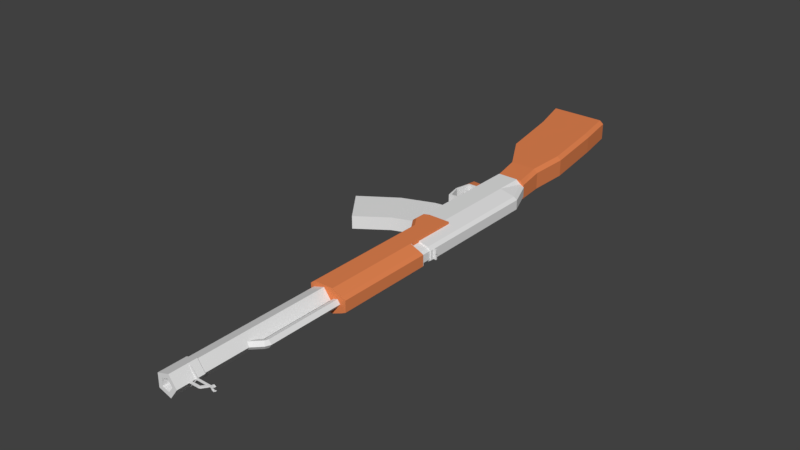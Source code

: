 # Source: 2d815a8b-76d5-4cf2-9ce4-8c08d5168e7bcr_temp.blend  (saved by Blender 2.83.19; exported with 4.5.12 LTS)
import bpy
from mathutils import Matrix  # noqa: F401  (used for matrix-valued properties, if any)

bpy.ops.wm.read_factory_settings(use_empty=True)
scene = bpy.context.scene
scene.name = 'Scene'

# ---- collections
col_collection_1 = bpy.data.collections.new('Collection 1'); scene.collection.children.link(col_collection_1)

# ---- materials (node trees are filled in below, after node groups)
mat_wood = bpy.data.materials.new('Wood')
mat_wood.alpha_threshold = 0.0
mat_wood.use_transparent_shadow = False
mat_wood.diffuse_color = (0.8, 0.2384, 0.08625, 1.0)
mat_wood.roughness = 0.5
mat_metal = bpy.data.materials.new('Metal')
mat_metal.alpha_threshold = 0.0
mat_metal.use_transparent_shadow = False
mat_metal.roughness = 0.5

# ---- material node trees

# ---- world
world_world = bpy.data.worlds.new('World'); scene.world = world_world
world_world.color = (0.05088, 0.05088, 0.05088)
world_world.use_sun_shadow = False
world_world.sun_shadow_jitter_overblur = 0.0
world_world.cycles.sampling_method = 'MANUAL'

# ---- meshes
me_cube_003 = bpy.data.meshes.new('Cube.003')
me_cube_003.from_pydata([(-0.1003, -0.06712, 0.0907), (-0.1003, -0.0009771, 0.1054), (-0.1003, -0.06712, -0.0907), (-0.1003, -0.0009771, -0.1054), (0.1003, -0.06712, 0.0907), (0.1632, -0.0009771, 0.1054), (0.1003, -0.06712, -0.0907), (0.1632, -0.0009771, -0.1054), (-0.09884, -0.1668, 0.0614), (-0.09884, -0.1668, -0.0614), (0.06148, -0.1904, 0.0614), (0.06148, -0.1904, -0.0614), (-0.1237, -0.2916, 0.05238), (-0.124, -0.2902, -0.0516), (0.03681, -0.314, 0.0516), (0.0365, -0.3126, -0.05238), (-0.1468, -0.4578, 0.05015), (-0.1472, -0.4564, -0.05383), (0.01364, -0.4802, 0.04937), (0.01333, -0.4787, -0.05461), (-0.1237, -0.4752, 0.03354), (-0.1239, -0.4742, -0.03785), (-0.01353, -0.4905, 0.033), (-0.01374, -0.4895, -0.03838), (-0.1003, -0.06712, 0.0907), (-0.1003, -0.0009771, 0.1054), (-0.1003, -0.0009771, 0.1054), (-0.1003, -0.0009771, -0.1054), (-0.1003, -0.0009771, -0.1054), (-0.1003, -0.06712, -0.0907), (0.1632, -0.0009771, -0.1054), (0.1632, -0.0009771, -0.1054), (0.1003, -0.06712, -0.0907), (0.1632, -0.0009771, 0.1054), (0.1632, -0.0009771, 0.1054), (0.1003, -0.06712, 0.0907), (0.06148, -0.1904, -0.0614), (-0.09884, -0.1668, -0.0614), (-0.09884, -0.1668, 0.0614), (0.06148, -0.1904, 0.0614), (-0.1237, -0.2916, 0.05238), (0.03681, -0.314, 0.0516), (0.0365, -0.3126, -0.05238), (-0.124, -0.2902, -0.0516), (0.01364, -0.4802, 0.04937), (0.01333, -0.4787, -0.05461), (-0.1472, -0.4564, -0.05383), (-0.1468, -0.4578, 0.05015), (-0.1239, -0.4742, -0.03785), (-0.1239, -0.4742, -0.03785), (-0.1237, -0.4752, 0.03354), (-0.1237, -0.4752, 0.03354), (-0.01374, -0.4895, -0.03838), (-0.01374, -0.4895, -0.03838), (-0.01353, -0.4905, 0.033), (-0.01353, -0.4905, 0.033)], [], [(24, 25, 27, 29), (2, 28, 30, 32), (6, 31, 33, 35), (4, 34, 26, 0), (2, 32, 36, 9), (7, 3, 1, 5), (10, 8, 12, 14), (24, 29, 37, 38), (6, 35, 39, 11), (4, 0, 8, 10), (15, 41, 44, 19), (9, 36, 42, 13), (11, 39, 41, 15), (38, 37, 43, 40), (19, 44, 54, 53), (40, 43, 46, 47), (14, 12, 16, 18), (13, 42, 45, 17), (48, 52, 55, 50), (47, 46, 49, 51), (18, 16, 20, 22), (17, 45, 23, 21)])
me_cube_003.polygons.foreach_set('use_smooth', [True] * 22)
_k = set([(0, 8), (0, 26), (1, 3), (1, 5), (2, 9), (2, 28), (3, 7), (4, 10), (4, 34), (5, 7), (6, 11), (6, 31), (8, 12), (9, 13), (10, 14), (11, 15), (12, 16), (13, 17), (14, 18), (15, 19), (16, 20), (17, 21), (18, 22), (19, 53), (20, 22), (21, 23), (23, 45), (24, 25), (24, 38), (25, 27), (26, 34), (27, 29), (28, 30), (29, 37), (30, 32), (31, 33), (32, 36), (33, 35), (35, 39), (36, 42), (37, 43), (38, 40), (39, 41), (40, 47), (41, 44), (42, 45), (43, 46), (44, 54), (46, 49), (47, 51), (48, 50), (48, 52), (49, 51), (50, 55), (52, 55), (53, 54)])
me_cube_003.attributes.new('sharp_edge', 'BOOLEAN', 'EDGE').data.foreach_set('value', [ (min(e.vertices), max(e.vertices)) in _k for e in me_cube_003.edges])
me_cube_003.materials.append(mat_wood)
me_cube_003.use_remesh_preserve_volume = False
me_cube_003.use_remesh_preserve_attributes = False
me_cube_003.use_mirror_vertex_groups = False
me_cube_003.update()
me_cube = bpy.data.meshes.new('Cube')
me_cube.from_pydata([(-0.2668, -0.1347, 0.0639), (-0.2668, 0.05072, 0.0639), (-0.2668, -0.1347, -0.0639), (-0.2668, 0.05072, -0.0639), (0.1496, -0.1347, 0.0639), (0.1496, 0.05072, 0.0639), (0.1496, -0.1347, -0.0639), (0.1496, 0.05072, -0.0639), (-0.2269, -0.4103, 0.0639), (-0.2269, -0.4103, -0.0639), (0.1755, -0.2975, 0.0639), (0.1755, -0.2975, -0.0639), (-0.1088, -0.7236, 0.0639), (-0.1088, -0.7236, -0.0639), (0.265, -0.5306, 0.0639), (0.265, -0.5306, -0.0639), (0.1306, -1.077, 0.0639), (0.1306, -1.077, -0.0639), (0.4689, -0.8212, 0.0639), (0.4689, -0.8212, -0.0639), (-0.2668, -0.1347, 0.0639), (-0.2668, 0.05072, 0.0639), (-0.2668, 0.05072, 0.0639), (-0.2668, 0.05072, -0.0639), (-0.2668, 0.05072, -0.0639), (-0.2668, -0.1347, -0.0639), (0.1496, 0.05072, -0.0639), (0.1496, 0.05072, -0.0639), (0.1496, -0.1347, -0.0639), (0.1496, 0.05072, 0.0639), (0.1496, 0.05072, 0.0639), (0.1496, -0.1347, 0.0639), (0.1755, -0.2975, -0.0639), (-0.2269, -0.4103, -0.0639), (-0.2269, -0.4103, 0.0639), (0.1755, -0.2975, 0.0639), (-0.1088, -0.7236, 0.0639), (0.265, -0.5306, 0.0639), (0.265, -0.5306, -0.0639), (-0.1088, -0.7236, -0.0639), (0.1306, -1.077, -0.0639), (0.1306, -1.077, -0.0639), (0.1306, -1.077, 0.0639), (0.1306, -1.077, 0.0639), (0.4689, -0.8212, -0.0639), (0.4689, -0.8212, -0.0639), (0.4689, -0.8212, 0.0639), (0.4689, -0.8212, 0.0639)], [], [(20, 21, 23, 25), (2, 24, 26, 28), (6, 27, 29, 31), (4, 30, 22, 0), (2, 28, 32, 9), (7, 3, 1, 5), (10, 8, 12, 14), (20, 25, 33, 34), (6, 31, 35, 11), (4, 0, 8, 10), (15, 37, 46, 45), (9, 32, 38, 13), (11, 35, 37, 15), (34, 33, 39, 36), (40, 44, 47, 42), (36, 39, 41, 43), (14, 12, 16, 18), (13, 38, 19, 17)])
me_cube.polygons.foreach_set('use_smooth', [True] * 18)
_k = set([(0, 8), (0, 22), (1, 3), (1, 5), (2, 9), (2, 24), (3, 7), (4, 10), (4, 30), (5, 7), (6, 11), (6, 27), (8, 12), (9, 13), (10, 14), (11, 15), (12, 16), (13, 17), (14, 18), (15, 45), (16, 18), (17, 19), (19, 38), (20, 21), (20, 34), (21, 23), (22, 30), (23, 25), (24, 26), (25, 33), (26, 28), (27, 29), (28, 32), (29, 31), (31, 35), (32, 38), (33, 39), (34, 36), (35, 37), (36, 43), (37, 46), (39, 41), (40, 42), (40, 44), (41, 43), (42, 47), (44, 47), (45, 46)])
me_cube.attributes.new('sharp_edge', 'BOOLEAN', 'EDGE').data.foreach_set('value', [ (min(e.vertices), max(e.vertices)) in _k for e in me_cube.edges])
me_cube.materials.append(mat_metal)
me_cube.use_remesh_preserve_volume = False
me_cube.use_remesh_preserve_attributes = False
me_cube.use_mirror_vertex_groups = False
me_cube.update()
me_cube_002 = bpy.data.meshes.new('Cube.002')
me_cube_002.from_pydata([(-0.6307, 0.1166, 0.1115), (-0.6307, 0.1166, -0.1115), (-0.6232, 0.1166, 0.1115), (-0.6232, 0.1166, -0.1115), (-0.6307, 0.2158, 0.06954), (-0.6307, 0.2529, 0.04967), (-0.6307, 0.2529, -0.04967), (-0.6307, 0.2158, -0.06954), (-0.6232, 0.2529, 0.05424), (-0.6232, 0.2158, 0.06978), (-0.6232, 0.2158, -0.06978), (-0.6232, 0.2529, -0.05424), (-0.6307, 0.08225, 0.08827), (-0.6307, 0.08225, -0.08827), (-0.6307, 0.2074, 0.05831), (-0.6307, 0.2368, 0.03931), (-0.6307, 0.2368, -0.03931), (-0.6307, 0.2074, -0.05831), (-0.7358, 0.08225, 0.08827), (-0.7358, 0.08225, -0.08827), (-0.7358, 0.2074, 0.05831), (-0.7358, 0.2368, 0.03931), (-0.7358, 0.2368, -0.03931), (-0.7358, 0.2074, -0.05831), (-0.7358, 0.06327, 0.1062), (-0.7358, 0.06327, -0.1062), (-0.7358, 0.2139, 0.07018), (-0.7358, 0.2493, 0.04732), (-0.7358, 0.2493, -0.04732), (-0.7358, 0.2139, -0.07018), (-1.122, 0.06327, 0.1062), (-1.122, 0.06327, -0.1062), (-1.122, 0.2139, 0.07018), (-1.122, 0.2493, 0.04732), (-1.122, 0.2493, -0.04732), (-1.122, 0.2139, -0.07018), (-0.7679, 0.2139, 0.07018), (-0.7679, 0.06327, 0.1062), (-0.7679, 0.2139, -0.07018), (-0.7679, 0.2493, -0.04732), (-0.7679, 0.2493, 0.04732), (-0.7679, 0.06327, -0.1062), (-0.7832, 0.2139, 0.07018), (-0.7832, 0.2139, -0.07018), (-0.7832, 0.06327, 0.1062), (-0.7832, 0.2493, -0.04732), (-0.7832, 0.2493, 0.04732), (-0.7832, 0.06327, -0.1062), (-0.7679, 0.2755, -0.04732), (-0.7679, 0.2755, 0.04732), (-0.7832, 0.2755, -0.04732), (-0.7832, 0.2755, 0.04732), (-0.6307, 0.2529, 0.006024), (-0.6307, 0.2529, -0.006025), (-0.6232, 0.2529, 0.006579), (-0.6232, 0.2529, -0.006579), (-0.6307, 0.2368, 0.004768), (-0.6307, 0.2368, -0.004769), (-0.7358, 0.2368, 0.004768), (-0.7358, 0.2368, -0.004769), (-0.7358, 0.2493, 0.005739), (-0.7358, 0.2493, -0.005739), (-1.122, 0.2493, 0.005739), (-1.122, 0.2493, -0.005739), (-0.7679, 0.2493, -0.005739), (-0.7679, 0.2493, 0.005739), (-0.7832, 0.2493, -0.005739), (-0.7832, 0.2493, 0.005739), (-0.7679, 0.2755, -0.005739), (-0.7679, 0.2755, 0.005739), (-0.7832, 0.2755, -0.005739), (-0.7832, 0.2755, 0.005739), (-0.7679, 0.2674, -0.005739), (-0.7679, 0.2674, 0.005739), (-0.7832, 0.2674, -0.005739), (-0.7832, 0.2674, 0.005739), (-1.995, 0.06327, 0.1062), (-1.995, 0.06327, -0.1062), (-1.995, 0.2139, 0.07018), (-1.995, 0.2493, 0.04732), (-1.995, 0.2493, -0.04732), (-1.995, 0.2139, -0.07018), (-1.995, 0.2493, 0.005739), (-1.995, 0.2493, -0.005739), (-1.122, -0.137, 0.1062), (-1.122, -0.137, -0.1062), (-1.995, -0.137, 0.1062), (-1.995, -0.137, -0.1062), (-2.258, 0.06327, 0.1062), (-2.258, 0.06327, -0.1062), (-2.258, 0.1107, 0.07018), (-2.258, 0.146, 0.04732), (-2.258, 0.146, -0.04732), (-2.258, 0.1107, -0.07018), (-2.258, 0.146, 0.005739), (-2.258, 0.146, -0.005739), (-2.258, -0.137, 0.1062), (-2.258, -0.137, -0.1062), (-1.243, 0.2493, -0.005739), (-1.243, 0.2493, 0.005739), (-1.243, 0.06327, 0.1062), (-1.243, 0.06327, -0.1062), (-1.243, 0.2139, -0.07018), (-1.243, 0.2139, 0.07018), (-1.243, 0.2493, -0.04732), (-1.243, 0.2493, 0.04732), (-1.256, -0.137, 0.06796), (-1.256, -0.137, -0.06796), (-1.681, 0.2493, -0.005739), (-1.681, 0.06327, 0.1062), (-1.681, 0.2139, 0.07018), (-1.668, -0.137, 0.06796), (-1.681, 0.2493, 0.005739), (-1.681, 0.06327, -0.1062), (-1.681, 0.2139, -0.07018), (-1.681, 0.2493, -0.04732), (-1.681, 0.2493, 0.04732), (-1.668, -0.137, -0.06796), (-1.681, -0.137, -0.1062), (-1.243, -0.137, -0.1062), (-1.243, -0.137, 0.1062), (-1.681, -0.137, 0.1062), (-1.256, 0.0368, 0.09293), (-1.256, 0.0368, -0.09293), (-1.668, 0.0368, 0.09293), (-1.668, 0.0368, -0.09293), (-1.708, 0.2493, -0.005739), (-1.708, 0.06327, 0.1062), (-1.708, 0.2139, 0.07018), (-1.708, -0.137, 0.1062), (-1.708, 0.2493, 0.005739), (-1.708, 0.06327, -0.1062), (-1.708, 0.2139, -0.07018), (-1.708, 0.2493, -0.04732), (-1.708, 0.2493, 0.04732), (-1.708, -0.137, -0.1062), (-1.978, 0.2493, -0.005739), (-1.978, 0.06327, 0.1062), (-1.978, 0.2139, 0.07018), (-1.978, -0.137, 0.1062), (-1.978, 0.2493, 0.005739), (-1.978, 0.06327, -0.1062), (-1.978, 0.2139, -0.07018), (-1.978, 0.2493, -0.04732), (-1.978, 0.2493, 0.04732), (-1.978, -0.137, -0.1062), (-1.995, -0.1663, -0.05089), (-1.995, -0.1663, 0.05089), (-1.978, -0.1663, 0.05089), (-1.708, -0.1663, -0.05089), (-1.681, -0.1663, -0.05089), (-1.681, -0.1663, 0.05089), (-1.708, -0.1663, 0.05089), (-1.978, -0.1663, -0.05089), (-1.992, -0.2916, -0.05089), (-1.992, -0.2916, 0.05089), (-1.98, -0.2795, 0.05089), (-1.704, -0.2762, -0.05089), (-1.685, -0.2949, -0.05089), (-1.685, -0.2949, 0.05089), (-1.704, -0.2762, 0.05089), (-1.98, -0.2795, -0.05089), (-1.84, -0.3274, -0.05089), (-1.84, -0.3274, 0.05089), (-1.84, -0.3155, -0.05089), (-1.84, -0.3155, 0.05089), (-1.914, -0.2026, 0.03329), (-1.925, -0.1365, 0.0347), (-1.914, -0.2012, -0.03361), (-1.924, -0.1351, -0.0322), (-1.892, -0.1992, 0.03345), (-1.902, -0.1331, 0.03486), (-1.892, -0.1977, -0.03344), (-1.902, -0.1316, -0.03204), (-1.876, -0.2658, -0.03488), (-1.876, -0.2673, 0.03202), (-1.857, -0.2531, -0.03453), (-1.857, -0.2546, 0.03237)], [], [(54, 52, 5, 8), (3, 10, 11, 55, 54, 8, 9, 2), (4, 5, 15, 14), (1, 3, 2, 0), (1, 7, 10, 3), (6, 11, 10, 7), (8, 5, 4, 9), (2, 9, 4, 0), (17, 13, 19, 23), (7, 1, 13, 17), (6, 7, 17, 16), (0, 4, 14, 12), (1, 0, 12, 13), (53, 6, 16, 57), (59, 22, 28, 61), (12, 14, 20, 18), (16, 17, 23, 22), (57, 16, 22, 59), (14, 15, 21, 20), (13, 12, 18, 19), (44, 42, 32, 30), (20, 21, 27, 26), (19, 18, 24, 25), (23, 19, 25, 29), (18, 20, 26, 24), (22, 23, 29, 28), (140, 136, 83, 82), (45, 43, 35, 34), (66, 45, 34, 63), (42, 46, 33, 32), (47, 44, 30, 31), (43, 47, 31, 35), (29, 25, 41, 38), (25, 24, 37, 41), (26, 27, 40, 36), (61, 28, 39, 64), (28, 29, 38, 39), (24, 26, 36, 37), (38, 41, 47, 43), (41, 37, 44, 47), (36, 40, 46, 42), (67, 46, 51, 71), (39, 38, 43, 45), (37, 36, 42, 44), (68, 48, 50, 70), (46, 40, 49, 51), (64, 39, 48, 68), (39, 45, 50, 48), (40, 65, 69, 49), (65, 64, 72, 73), (49, 69, 71, 51), (71, 69, 73, 75), (45, 66, 70, 50), (67, 75, 74, 66), (27, 60, 65, 40), (60, 61, 64, 65), (46, 67, 62, 33), (67, 66, 63, 62), (15, 56, 58, 21), (56, 57, 59, 58), (21, 58, 60, 27), (58, 59, 61, 60), (5, 52, 56, 15), (52, 53, 57, 56), (11, 6, 53, 55), (55, 53, 52, 54), (73, 72, 74, 75), (68, 70, 74, 72), (81, 77, 89, 93), (31, 30, 84, 85), (142, 141, 77, 81), (137, 138, 78, 76), (143, 142, 81, 80), (144, 140, 82, 79), (136, 143, 80, 83), (138, 144, 79, 78), (135, 118, 150, 149), (137, 76, 86, 139), (86, 76, 88, 96), (101, 31, 85, 119), (88, 90, 91, 94, 95, 92, 93, 89), (88, 89, 97, 96), (78, 79, 91, 90), (77, 87, 97, 89), (79, 82, 94, 91), (76, 78, 90, 88), (87, 86, 96, 97), (82, 83, 95, 94), (83, 80, 92, 95), (80, 81, 93, 92), (113, 101, 119, 118), (30, 100, 120, 84), (85, 84, 120, 119), (32, 33, 105, 103), (63, 34, 104, 98), (33, 62, 99, 105), (34, 35, 102, 104), (30, 32, 103, 100), (35, 31, 101, 102), (62, 63, 98, 99), (131, 113, 118, 135), (100, 109, 121, 120), (117, 107, 123, 125), (103, 105, 116, 110), (98, 104, 115, 108), (105, 99, 112, 116), (104, 102, 114, 115), (100, 103, 110, 109), (102, 101, 113, 114), (99, 98, 108, 112), (107, 117, 118, 119), (106, 107, 119, 120), (111, 106, 120, 121), (117, 111, 121, 118), (123, 122, 124, 125), (111, 117, 125, 124), (107, 106, 122, 123), (106, 111, 124, 122), (141, 131, 135, 145), (109, 127, 129, 121), (139, 86, 147, 148), (110, 116, 134, 128), (108, 115, 133, 126), (116, 112, 130, 134), (115, 114, 132, 133), (109, 110, 128, 127), (114, 113, 131, 132), (112, 108, 126, 130), (77, 141, 145, 87), (127, 137, 139, 129), (135, 129, 139, 145), (128, 134, 144, 138), (126, 133, 143, 136), (134, 130, 140, 144), (133, 132, 142, 143), (127, 128, 138, 137), (132, 131, 141, 142), (130, 126, 136, 140), (146, 153, 161, 154), (148, 147, 155, 156), (118, 121, 151, 150), (87, 145, 153, 146), (86, 87, 146, 147), (121, 129, 152, 151), (129, 135, 149, 152), (145, 139, 148, 153), (160, 157, 164, 165), (161, 156, 165, 164), (151, 152, 160, 159), (149, 150, 158, 157), (147, 146, 154, 155), (153, 148, 156, 161), (152, 149, 157, 160), (150, 151, 159, 158), (164, 165, 163, 162), (158, 159, 163, 162), (156, 155, 163, 165), (154, 161, 164, 162), (159, 160, 165, 163), (157, 158, 162, 164), (155, 154, 162, 163), (166, 167, 169, 168), (168, 169, 173, 172), (172, 173, 171, 170), (170, 171, 167, 166), (170, 166, 175, 177), (173, 169, 167, 171), (174, 176, 177, 175), (168, 172, 176, 174), (166, 168, 174, 175), (172, 170, 177, 176)])
me_cube_002.materials.append(mat_metal)
me_cube_002.use_remesh_preserve_volume = False
me_cube_002.use_remesh_preserve_attributes = False
me_cube_002.use_mirror_vertex_groups = False
me_cube_002.update()
me_cube_001 = bpy.data.meshes.new('Cube.001')
me_cube_001.from_pydata([(-0.7951, -0.07017, 0.1136), (-0.7951, 0.2168, 0.07337), (-0.7951, -0.07017, -0.1136), (-0.7951, 0.2168, -0.07337), (0.1613, -0.07017, 0.1136), (0.1613, 0.2168, 0.07337), (0.1613, -0.07017, -0.1136), (0.1613, 0.2168, -0.07337), (-0.7951, -0.1103, 0.08193), (-0.7951, -0.1103, -0.08193), (0.1613, -0.1103, 0.08193), (0.1613, -0.1103, -0.08193), (-0.7951, 0.2538, 0.05416), (-0.7951, 0.2538, -0.05416), (0.1613, 0.2538, 0.05416), (0.1613, 0.2538, -0.05416), (-0.7951, 0.1185, 0.1136), (-0.7951, 0.1185, -0.1136), (0.1613, 0.1185, -0.1136), (0.1613, 0.1185, 0.1136), (-1.082, -0.07017, 0.1136), (-1.082, -0.07017, -0.1136), (-1.082, -0.1103, 0.08193), (-1.082, -0.1103, -0.08193), (-1.082, 0.1185, 0.1136), (-1.082, 0.1185, -0.1136), (-1.195, -0.1436, 0.1136), (-1.195, -0.1436, -0.1136), (-1.195, -0.1838, 0.08193), (-1.195, -0.1838, -0.08193), (-1.195, 0.1185, 0.1136), (-1.195, 0.1185, -0.1136), (-1.295, -0.1436, 0.1136), (-1.295, -0.1436, -0.1136), (-1.295, -0.1838, 0.08193), (-1.295, -0.1838, -0.08193), (-1.295, 0.1185, 0.1136), (-1.295, 0.1185, -0.1136), (-1.316, -0.09533, 0.1136), (-1.316, -0.09533, -0.1136), (-1.316, -0.1355, 0.08193), (-1.316, -0.1355, -0.08193), (-1.316, 0.1185, 0.1136), (-1.316, 0.1185, -0.1136), (-2.424, 0.1064, -0.1049), (-2.424, 0.1064, 0.1049), (-2.424, 0.1419, -0.06941), (-2.424, 0.1419, 0.06941), (-2.424, -0.1364, -0.1019), (-2.424, -0.1364, 0.1019), (-2.717, 0.06135, -0.1136), (-2.717, 0.06135, 0.1136), (-2.717, 0.1015, -0.08193), (-2.717, 0.1015, 0.08193), (-2.717, -0.188, -0.1136), (-2.717, -0.188, 0.1136), (-3.114, 0.07149, -0.1136), (-3.114, 0.07149, 0.1136), (-3.114, 0.1117, -0.08193), (-3.114, 0.1117, 0.08193), (-3.114, -0.4157, -0.1136), (-3.114, -0.4157, 0.1136), (-3.785, -0.02224, -0.1136), (-3.785, -0.02224, 0.1136), (-3.785, 0.01792, -0.08193), (-3.785, 0.01792, 0.08193), (-3.785, -0.5345, -0.1136), (-3.785, -0.5345, 0.1136), (-4.201, -0.09702, -0.1136), (-4.201, -0.09702, 0.1136), (-4.201, -0.05686, -0.08193), (-4.201, -0.05686, 0.08193), (-4.201, -0.6446, -0.1136), (-4.201, -0.6446, 0.1136), (-4.238, -0.1245, -0.09757), (-4.238, -0.1245, 0.09757), (-4.238, -0.08995, -0.07039), (-4.238, -0.08995, 0.07039), (-4.238, -0.5841, -0.09757), (-4.238, -0.5841, 0.09757)], [], [(16, 1, 3, 17), (17, 3, 7, 18), (18, 7, 5, 19), (19, 5, 1, 16), (4, 0, 8, 10), (5, 7, 15, 14), (9, 11, 10, 8), (2, 6, 11, 9), (9, 8, 22, 23), (6, 4, 10, 11), (15, 13, 12, 14), (3, 1, 12, 13), (1, 5, 14, 12), (7, 3, 13, 15), (4, 19, 16, 0), (6, 18, 19, 4), (2, 17, 18, 6), (17, 2, 21, 25), (22, 20, 26, 28), (20, 24, 30, 26), (2, 9, 23, 21), (0, 16, 24, 20), (16, 17, 25, 24), (8, 0, 20, 22), (27, 29, 35, 33), (30, 31, 37, 36), (25, 21, 27, 31), (24, 25, 31, 30), (21, 23, 29, 27), (23, 22, 28, 29), (34, 32, 38, 40), (32, 36, 42, 38), (29, 28, 34, 35), (26, 30, 36, 32), (28, 26, 32, 34), (31, 27, 33, 37), (38, 39, 41, 40), (38, 42, 43, 39), (37, 33, 39, 43), (36, 37, 43, 42), (33, 35, 41, 39), (35, 34, 40, 41), (49, 48, 44, 46, 47, 45), (50, 54, 60, 56), (47, 53, 51, 45), (46, 52, 53, 47), (48, 54, 50, 44), (44, 50, 52, 46), (45, 51, 55, 49), (49, 55, 54, 48), (60, 61, 67, 66), (52, 50, 56, 58), (55, 51, 57, 61), (54, 55, 61, 60), (51, 53, 59, 57), (53, 52, 58, 59), (62, 66, 72, 68), (57, 59, 65, 63), (59, 58, 64, 65), (56, 60, 66, 62), (58, 56, 62, 64), (61, 57, 63, 67), (72, 73, 79, 78), (64, 62, 68, 70), (67, 63, 69, 73), (66, 67, 73, 72), (63, 65, 71, 69), (65, 64, 70, 71), (79, 75, 77, 76, 74, 78), (69, 71, 77, 75), (71, 70, 76, 77), (68, 72, 78, 74), (70, 68, 74, 76), (73, 69, 75, 79)])
me_cube_001.materials.append(mat_wood)
me_cube_001.use_remesh_preserve_volume = False
me_cube_001.use_remesh_preserve_attributes = False
me_cube_001.use_mirror_vertex_groups = False
me_cube_001.update()
me_cylinder = bpy.data.meshes.new('Cylinder')
me_cylinder.from_pydata([(-0.9905, 0.03021, -0.093), (1.024, 0.03021, -0.093), (-0.9905, -0.07911, -0.05747), (1.024, -0.07911, -0.05747), (1.614, 0.03021, -0.093), (1.614, -0.07911, -0.05747), (1.62, 0.03289, -0.1012), (1.62, -0.08611, -0.06256), (1.879, 0.01839, -0.05659), (1.879, -0.04814, -0.03497), (1.879, -0.08611, -0.06256), (1.879, 0.03289, -0.1012), (-0.985, 0.01839, -0.05659), (-0.985, -0.04814, -0.03497), (1.693, 0.03289, -0.1012), (1.693, -0.08611, -0.06256), (1.706, 0.03289, -0.1012), (1.706, -0.08611, -0.06256), (1.693, 0.1117, -0.005988), (1.706, 0.1117, -0.005988), (-0.1341, 0.1713, -0.03683), (-0.1341, 0.1278, -0.02272), (0.6255, 0.1713, -0.03683), (0.6255, 0.1278, -0.02272), (1.069, 0.1713, -0.03683), (1.069, 0.1278, -0.02272), (1.099, 0.1584, -0.03683), (1.069, 0.1277, -0.02272), (1.208, 0.0495, -0.03683), (1.178, 0.01879, -0.02272), (1.706, 0.2432, -0.005988), (1.693, 0.2432, -0.005988), (1.706, 0.223, -0.005988), (1.693, 0.223, -0.005988), (1.714, 0.24, -0.005988), (1.706, 0.223, -0.005988), (1.758, 0.2083, -0.005988), (1.745, 0.1934, -0.005988), (1.763, 0.1935, -0.005988), (1.745, 0.1935, -0.005988), (1.763, 0.09748, -0.005988), (1.745, 0.09748, -0.005988), (1.706, 0.2567, -0.005988), (1.693, 0.2567, -0.005988), (1.706, 0.2651, -0.005988), (1.693, 0.2651, -0.005988), (1.706, 0.2755, -0.005988), (1.693, 0.2755, -0.005988), (1.706, 0.2663, -0.02171), (1.693, 0.2663, -0.02171), (1.706, 0.2701, -0.01537), (1.693, 0.2701, -0.01537), (1.706, 0.2823, -0.02882), (1.693, 0.2823, -0.02882), (1.706, 0.2823, -0.01943), (1.693, 0.2823, -0.01943), (1.706, 0.3004, -0.0181), (1.693, 0.3004, -0.0181), (1.706, 0.2966, -0.0121), (1.693, 0.2966, -0.0121), (-0.9905, 0.03021, 0.093), (1.024, 0.03021, 0.093), (-0.9905, -0.07911, 0.05747), (1.024, -0.07911, 0.05747), (-0.9905, 0.09778, -1.593e-08), (1.024, 0.09778, -1.593e-08), (1.614, 0.03021, 0.093), (1.614, -0.07911, 0.05747), (1.614, 0.09778, -1.593e-08), (1.62, 0.03289, 0.1012), (1.62, -0.08611, 0.06256), (1.62, 0.1064, -1.734e-08), (1.879, 0.01839, 0.05659), (1.879, -0.04814, 0.03497), (1.879, 0.05951, -9.695e-09), (1.879, -0.08611, 0.06256), (1.879, 0.03289, 0.1012), (1.879, 0.1064, -1.734e-08), (-0.985, 0.01839, 0.05659), (-0.985, -0.04814, 0.03497), (-0.985, 0.05951, -9.695e-09), (1.693, 0.1064, -1.734e-08), (1.693, 0.03289, 0.1012), (1.693, -0.08611, 0.06256), (1.706, 0.1064, -1.734e-08), (1.706, 0.03289, 0.1012), (1.706, -0.08611, 0.06256), (1.693, 0.1117, -1.82e-08), (1.693, 0.1117, 0.005988), (1.706, 0.1117, -1.82e-08), (1.706, 0.1117, 0.005988), (-0.9905, -0.07911, 1.289e-08), (1.024, -0.07911, 1.289e-08), (1.614, -0.07911, 1.289e-08), (1.62, -0.08611, 1.403e-08), (1.879, -0.08611, 1.403e-08), (1.879, -0.04814, 7.843e-09), (-0.985, -0.04814, 7.843e-09), (1.693, -0.08611, 1.403e-08), (1.706, -0.08611, 1.403e-08), (-0.1341, 0.1713, 0.03683), (-0.1341, 0.1278, 0.02272), (-0.1341, 0.1981, -3.228e-08), (-0.1341, 0.1278, -2.083e-08), (0.6255, 0.1713, 0.03683), (0.6255, 0.1278, 0.02272), (0.6255, 0.1981, -3.228e-08), (0.6255, 0.1278, -2.083e-08), (1.069, 0.1713, 0.03683), (1.069, 0.1278, 0.02272), (1.069, 0.1981, -3.228e-08), (1.069, 0.1278, -2.083e-08), (1.099, 0.1584, 0.03683), (1.069, 0.1277, 0.02272), (1.118, 0.1774, -2.89e-08), (1.069, 0.1277, -2.08e-08), (1.208, 0.0495, 0.03683), (1.178, 0.01879, 0.02272), (1.227, 0.06848, -1.116e-08), (1.178, 0.01879, -3.062e-09), (1.706, 0.2432, 0.005988), (1.706, 0.2432, -3.963e-08), (1.693, 0.2432, -3.963e-08), (1.693, 0.2432, 0.005988), (1.706, 0.223, -3.633e-08), (1.693, 0.223, -3.633e-08), (1.706, 0.223, 0.005988), (1.693, 0.223, 0.005988), (1.714, 0.24, 0.005988), (1.714, 0.24, -3.911e-08), (1.706, 0.223, -3.633e-08), (1.706, 0.223, 0.005988), (1.758, 0.2083, 0.005988), (1.758, 0.2083, -3.394e-08), (1.745, 0.1934, -3.152e-08), (1.745, 0.1934, 0.005988), (1.763, 0.1935, 0.005988), (1.763, 0.1935, -3.152e-08), (1.745, 0.1935, -3.152e-08), (1.745, 0.1935, 0.005988), (1.763, 0.09748, 0.005988), (1.763, 0.09748, -1.588e-08), (1.745, 0.09748, -1.588e-08), (1.745, 0.09748, 0.005988), (1.706, 0.2567, 0.005988), (1.706, 0.2567, -4.182e-08), (1.693, 0.2567, -4.182e-08), (1.693, 0.2567, 0.005988), (1.706, 0.2651, 0.005988), (1.706, 0.2621, -4.27e-08), (1.693, 0.2621, -4.27e-08), (1.693, 0.2651, 0.005988), (1.706, 0.2755, 0.005988), (1.706, 0.2755, -4.489e-08), (1.693, 0.2755, -4.489e-08), (1.693, 0.2755, 0.005988), (1.706, 0.2663, 0.02171), (1.693, 0.2663, 0.02171), (1.706, 0.2701, 0.01537), (1.693, 0.2701, 0.01537), (1.706, 0.2823, 0.02882), (1.693, 0.2823, 0.02882), (1.706, 0.2823, 0.01943), (1.693, 0.2823, 0.01943), (1.706, 0.3004, 0.0181), (1.693, 0.3004, 0.0181), (1.706, 0.2966, 0.0121), (1.693, 0.2966, 0.0121)], [], [(0, 1, 3, 2), (92, 3, 5, 93), (64, 65, 1, 0), (1, 65, 68, 4), (3, 1, 4, 5), (16, 84, 77, 11), (93, 5, 7, 94), (4, 68, 71, 6), (5, 4, 6, 7), (8, 74, 80, 12), (17, 16, 11, 10), (99, 17, 10, 95), (8, 9, 10, 11), (74, 8, 11, 77), (9, 8, 12, 13), (96, 9, 13, 97), (94, 7, 15, 98), (7, 6, 14, 15), (6, 71, 81, 14), (98, 15, 17, 99), (12, 80, 97, 13), (15, 14, 16, 17), (84, 16, 19, 89), (14, 81, 87, 18), (2, 91, 64, 0), (16, 14, 18, 19), (9, 96, 95, 10), (2, 3, 92, 91), (21, 103, 102, 20), (22, 106, 110, 24), (20, 22, 23, 21), (21, 23, 107, 103), (102, 106, 22, 20), (111, 25, 27, 115), (23, 22, 24, 25), (107, 23, 25, 111), (26, 114, 118, 28), (24, 110, 114, 26), (25, 24, 26, 27), (29, 28, 118, 119), (27, 26, 28, 29), (115, 27, 29, 119), (33, 125, 122, 31), (32, 33, 31, 30), (89, 19, 32, 124), (19, 18, 33, 32), (18, 87, 125, 33), (30, 121, 129, 34), (32, 30, 34, 35), (124, 32, 35, 130), (134, 37, 39, 138), (35, 34, 36, 37), (130, 35, 37, 134), (34, 129, 133, 36), (36, 133, 137, 38), (37, 36, 38, 39), (142, 41, 40, 141), (39, 38, 40, 41), (138, 39, 41, 142), (38, 137, 141, 40), (121, 30, 42, 145), (31, 122, 146, 43), (30, 31, 43, 42), (149, 44, 46, 153), (43, 45, 51, 49), (145, 42, 44, 149), (43, 146, 150, 45), (154, 153, 46, 47), (45, 150, 154, 47), (44, 45, 47, 46), (51, 50, 54, 55), (42, 43, 49, 48), (44, 42, 48, 50), (45, 44, 50, 51), (53, 55, 59, 57), (49, 51, 55, 53), (48, 49, 53, 52), (50, 48, 52, 54), (56, 57, 59, 58), (52, 53, 57, 56), (54, 52, 56, 58), (55, 54, 58, 59), (60, 62, 63, 61), (92, 93, 67, 63), (64, 60, 61, 65), (61, 66, 68, 65), (63, 67, 66, 61), (85, 76, 77, 84), (93, 94, 70, 67), (66, 69, 71, 68), (67, 70, 69, 66), (72, 78, 80, 74), (86, 75, 76, 85), (99, 95, 75, 86), (72, 76, 75, 73), (74, 77, 76, 72), (73, 79, 78, 72), (96, 97, 79, 73), (94, 98, 83, 70), (70, 83, 82, 69), (69, 82, 81, 71), (98, 99, 86, 83), (78, 79, 97, 80), (83, 86, 85, 82), (84, 89, 90, 85), (82, 88, 87, 81), (62, 60, 64, 91), (85, 90, 88, 82), (73, 75, 95, 96), (62, 91, 92, 63), (101, 100, 102, 103), (104, 108, 110, 106), (103, 102, 106, 107), (100, 101, 105, 104), (101, 103, 107, 105), (102, 100, 104, 106), (111, 115, 113, 109), (106, 110, 111, 107), (105, 109, 108, 104), (107, 111, 109, 105), (112, 116, 118, 114), (108, 112, 114, 110), (110, 114, 115, 111), (109, 113, 112, 108), (117, 119, 118, 116), (114, 118, 119, 115), (113, 117, 116, 112), (115, 119, 117, 113), (127, 123, 122, 125), (126, 120, 123, 127), (121, 129, 130, 124), (89, 124, 126, 90), (90, 126, 127, 88), (88, 127, 125, 87), (129, 133, 134, 130), (120, 128, 129, 121), (126, 131, 128, 120), (124, 130, 131, 126), (134, 138, 139, 135), (131, 135, 132, 128), (130, 134, 135, 131), (128, 132, 133, 129), (137, 141, 142, 138), (132, 136, 137, 133), (133, 137, 138, 134), (135, 139, 136, 132), (142, 141, 140, 143), (139, 143, 140, 136), (138, 142, 143, 139), (136, 140, 141, 137), (121, 145, 144, 120), (146, 150, 149, 145), (123, 147, 146, 122), (122, 146, 145, 121), (120, 144, 147, 123), (149, 153, 152, 148), (147, 157, 159, 151), (145, 149, 148, 144), (147, 151, 150, 146), (154, 155, 152, 153), (151, 155, 154, 150), (150, 154, 153, 149), (148, 152, 155, 151), (159, 163, 162, 158), (144, 156, 157, 147), (148, 158, 156, 144), (151, 159, 158, 148), (161, 165, 167, 163), (157, 161, 163, 159), (156, 160, 161, 157), (158, 162, 160, 156), (164, 166, 167, 165), (160, 164, 165, 161), (162, 166, 164, 160), (163, 167, 166, 162)])
me_cylinder.materials.append(mat_metal)
me_cylinder.use_remesh_preserve_volume = False
me_cylinder.use_remesh_preserve_attributes = False
me_cylinder.use_mirror_vertex_groups = False
me_cylinder.update()

# ---- objects
ob_cube_003 = bpy.data.objects.new('Cube.003', me_cube_003)
ob_cube_002 = bpy.data.objects.new('Cube.002', me_cube)
ob_cube_001 = bpy.data.objects.new('Cube.001', me_cube_002)
ob_cube = bpy.data.objects.new('Cube', me_cube_001)
ob_cylinder = bpy.data.objects.new('Cylinder', me_cylinder)

# ---- transforms, parenting, visibility, modifiers, constraints
ob_cube_003.location = (-0.6779, 1.478, -0.1348)
ob_cube_003.rotation_euler = (0.0, -0.0, -1.571)
ob_cube_003.lineart.crease_threshold = 0.0
_m = ob_cube_003.modifiers.new('EdgeSplit', 'EDGE_SPLIT')
_m.use_edge_angle = False
ob_cube_002.location = (-0.6779, 0.7258, -0.1154)
ob_cube_002.rotation_euler = (0.0, -0.0, -1.571)
ob_cube_002.lineart.crease_threshold = 0.0
_m = ob_cube_002.modifiers.new('EdgeSplit', 'EDGE_SPLIT')
ob_cube_001.location = (-0.6779, -0.6779, -3.725e-09)
ob_cube_001.rotation_euler = (0.0, -0.0, -1.571)
ob_cube_001.lineart.crease_threshold = 0.0
ob_cube.location = (-0.6779, -0.8481, -3.725e-09)
ob_cube.rotation_euler = (0.0, -0.0, -1.571)
ob_cube.lineart.crease_threshold = 0.0
ob_cylinder.location = (-0.6779, -0.6779, -3.725e-09)
ob_cylinder.rotation_euler = (0.0, -0.0, -1.571)
ob_cylinder.lineart.crease_threshold = 0.0

# ---- collection membership
col_collection_1.objects.link(ob_cube_003)
col_collection_1.objects.link(ob_cube_002)
col_collection_1.objects.link(ob_cube_001)
col_collection_1.objects.link(ob_cube)
col_collection_1.objects.link(ob_cylinder)

# ---- scene / render settings (as saved in the file)
scene.frame_start = 1; scene.frame_end = 250; scene.frame_set(0)
scene.render.engine = 'BLENDER_EEVEE_NEXT'
scene.render.resolution_percentage = 50
scene.render.dither_intensity = 0.0
scene.cycles.use_denoising = False
scene.cycles.samples = 128
scene.cycles.sampling_pattern = 'TABULATED_SOBOL'
scene.cycles.light_sampling_threshold = 0.0
scene.cycles.use_adaptive_sampling = False
scene.cycles.use_light_tree = False
scene.cycles.blur_glossy = 0.0
scene.cycles.sample_clamp_indirect = 0.0
scene.view_settings.view_transform = 'Standard'
bpy.context.view_layer.update()

# ---- added for rendering (the .blend has no active camera and no usable light): camera, sun
cam_auto = bpy.data.cameras.new('AutoCamera')
cam_auto.lens = 50.0
cam_auto.sensor_width = 36.0
cam_auto.clip_end = 1000.0
ob_auto_camera = bpy.data.objects.new('AutoCamera', cam_auto)
scene.collection.objects.link(ob_auto_camera)
ob_auto_camera.location = (4.59141, -6.37228, 4.46248)
ob_auto_camera.rotation_euler = (1.09748, -7.21219e-08, 0.694738)
scene.camera = ob_auto_camera
light_auto_sun = bpy.data.lights.new('AutoSun', 'SUN')
light_auto_sun.energy = 3.0
light_auto_sun.angle = 0.0523599
ob_auto_sun = bpy.data.objects.new('AutoSun', light_auto_sun)
scene.collection.objects.link(ob_auto_sun)
ob_auto_sun.rotation_euler = (0.872665, 0.174533, 0.523599)
bpy.context.view_layer.update()
